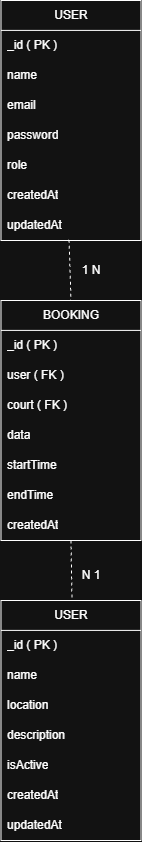

The diagram above was exported from draw.io. Its source (the exported page's mxGraphModel, read from the mxfile embedded in the PNG):
<mxGraphModel dx="1103" dy="809" grid="1" gridSize="10" guides="1" tooltips="1" connect="1" arrows="1" fold="1" page="1" pageScale="1" pageWidth="850" pageHeight="1100" math="0" shadow="0">
  <root>
    <mxCell id="0" />
    <mxCell id="1" parent="0" />
    <mxCell id="ADMNXOBf1D-AphDlF50s-6" parent="1" style="swimlane;fontStyle=0;childLayout=stackLayout;horizontal=1;startSize=30;horizontalStack=0;resizeParent=1;resizeParentMax=0;resizeLast=0;collapsible=1;marginBottom=0;whiteSpace=wrap;html=1;" value="USER" vertex="1">
      <mxGeometry height="240" width="140" x="280" y="40" as="geometry" />
    </mxCell>
    <mxCell id="ADMNXOBf1D-AphDlF50s-7" parent="ADMNXOBf1D-AphDlF50s-6" style="text;strokeColor=none;fillColor=none;align=left;verticalAlign=middle;spacingLeft=4;spacingRight=4;overflow=hidden;points=[[0,0.5],[1,0.5]];portConstraint=eastwest;rotatable=0;whiteSpace=wrap;html=1;" value="_id ( PK )" vertex="1">
      <mxGeometry height="30" width="140" y="30" as="geometry" />
    </mxCell>
    <mxCell id="ADMNXOBf1D-AphDlF50s-12" parent="ADMNXOBf1D-AphDlF50s-6" style="text;strokeColor=none;fillColor=none;align=left;verticalAlign=middle;spacingLeft=4;spacingRight=4;overflow=hidden;points=[[0,0.5],[1,0.5]];portConstraint=eastwest;rotatable=0;whiteSpace=wrap;html=1;" value="name" vertex="1">
      <mxGeometry height="30" width="140" y="60" as="geometry" />
    </mxCell>
    <mxCell id="ADMNXOBf1D-AphDlF50s-8" parent="ADMNXOBf1D-AphDlF50s-6" style="text;strokeColor=none;fillColor=none;align=left;verticalAlign=middle;spacingLeft=4;spacingRight=4;overflow=hidden;points=[[0,0.5],[1,0.5]];portConstraint=eastwest;rotatable=0;whiteSpace=wrap;html=1;" value="email" vertex="1">
      <mxGeometry height="30" width="140" y="90" as="geometry" />
    </mxCell>
    <mxCell id="ADMNXOBf1D-AphDlF50s-13" parent="ADMNXOBf1D-AphDlF50s-6" style="text;strokeColor=none;fillColor=none;align=left;verticalAlign=middle;spacingLeft=4;spacingRight=4;overflow=hidden;points=[[0,0.5],[1,0.5]];portConstraint=eastwest;rotatable=0;whiteSpace=wrap;html=1;" value="password" vertex="1">
      <mxGeometry height="30" width="140" y="120" as="geometry" />
    </mxCell>
    <mxCell id="ADMNXOBf1D-AphDlF50s-14" parent="ADMNXOBf1D-AphDlF50s-6" style="text;strokeColor=none;fillColor=none;align=left;verticalAlign=middle;spacingLeft=4;spacingRight=4;overflow=hidden;points=[[0,0.5],[1,0.5]];portConstraint=eastwest;rotatable=0;whiteSpace=wrap;html=1;" value="role" vertex="1">
      <mxGeometry height="30" width="140" y="150" as="geometry" />
    </mxCell>
    <mxCell id="ADMNXOBf1D-AphDlF50s-9" parent="ADMNXOBf1D-AphDlF50s-6" style="text;strokeColor=none;fillColor=none;align=left;verticalAlign=middle;spacingLeft=4;spacingRight=4;overflow=hidden;points=[[0,0.5],[1,0.5]];portConstraint=eastwest;rotatable=0;whiteSpace=wrap;html=1;" value="createdAt" vertex="1">
      <mxGeometry height="30" width="140" y="180" as="geometry" />
    </mxCell>
    <mxCell id="ADMNXOBf1D-AphDlF50s-15" parent="ADMNXOBf1D-AphDlF50s-6" style="text;strokeColor=none;fillColor=none;align=left;verticalAlign=middle;spacingLeft=4;spacingRight=4;overflow=hidden;points=[[0,0.5],[1,0.5]];portConstraint=eastwest;rotatable=0;whiteSpace=wrap;html=1;" value="updatedAt" vertex="1">
      <mxGeometry height="30" width="140" y="210" as="geometry" />
    </mxCell>
    <mxCell id="ADMNXOBf1D-AphDlF50s-16" parent="1" style="swimlane;fontStyle=0;childLayout=stackLayout;horizontal=1;startSize=30;horizontalStack=0;resizeParent=1;resizeParentMax=0;resizeLast=0;collapsible=1;marginBottom=0;whiteSpace=wrap;html=1;" value="BOOKING" vertex="1">
      <mxGeometry height="240" width="140" x="280" y="340" as="geometry" />
    </mxCell>
    <mxCell id="ADMNXOBf1D-AphDlF50s-17" parent="ADMNXOBf1D-AphDlF50s-16" style="text;strokeColor=none;fillColor=none;align=left;verticalAlign=middle;spacingLeft=4;spacingRight=4;overflow=hidden;points=[[0,0.5],[1,0.5]];portConstraint=eastwest;rotatable=0;whiteSpace=wrap;html=1;" value="_id ( PK )" vertex="1">
      <mxGeometry height="30" width="140" y="30" as="geometry" />
    </mxCell>
    <mxCell id="ADMNXOBf1D-AphDlF50s-18" parent="ADMNXOBf1D-AphDlF50s-16" style="text;strokeColor=none;fillColor=none;align=left;verticalAlign=middle;spacingLeft=4;spacingRight=4;overflow=hidden;points=[[0,0.5],[1,0.5]];portConstraint=eastwest;rotatable=0;whiteSpace=wrap;html=1;" value="user ( FK )" vertex="1">
      <mxGeometry height="30" width="140" y="60" as="geometry" />
    </mxCell>
    <mxCell id="ADMNXOBf1D-AphDlF50s-19" parent="ADMNXOBf1D-AphDlF50s-16" style="text;strokeColor=none;fillColor=none;align=left;verticalAlign=middle;spacingLeft=4;spacingRight=4;overflow=hidden;points=[[0,0.5],[1,0.5]];portConstraint=eastwest;rotatable=0;whiteSpace=wrap;html=1;" value="court ( FK )" vertex="1">
      <mxGeometry height="30" width="140" y="90" as="geometry" />
    </mxCell>
    <mxCell id="ADMNXOBf1D-AphDlF50s-20" parent="ADMNXOBf1D-AphDlF50s-16" style="text;strokeColor=none;fillColor=none;align=left;verticalAlign=middle;spacingLeft=4;spacingRight=4;overflow=hidden;points=[[0,0.5],[1,0.5]];portConstraint=eastwest;rotatable=0;whiteSpace=wrap;html=1;" value="data" vertex="1">
      <mxGeometry height="30" width="140" y="120" as="geometry" />
    </mxCell>
    <mxCell id="ADMNXOBf1D-AphDlF50s-21" parent="ADMNXOBf1D-AphDlF50s-16" style="text;strokeColor=none;fillColor=none;align=left;verticalAlign=middle;spacingLeft=4;spacingRight=4;overflow=hidden;points=[[0,0.5],[1,0.5]];portConstraint=eastwest;rotatable=0;whiteSpace=wrap;html=1;" value="startTime" vertex="1">
      <mxGeometry height="30" width="140" y="150" as="geometry" />
    </mxCell>
    <mxCell id="ADMNXOBf1D-AphDlF50s-22" parent="ADMNXOBf1D-AphDlF50s-16" style="text;strokeColor=none;fillColor=none;align=left;verticalAlign=middle;spacingLeft=4;spacingRight=4;overflow=hidden;points=[[0,0.5],[1,0.5]];portConstraint=eastwest;rotatable=0;whiteSpace=wrap;html=1;" value="endTime" vertex="1">
      <mxGeometry height="30" width="140" y="180" as="geometry" />
    </mxCell>
    <mxCell id="ADMNXOBf1D-AphDlF50s-23" parent="ADMNXOBf1D-AphDlF50s-16" style="text;strokeColor=none;fillColor=none;align=left;verticalAlign=middle;spacingLeft=4;spacingRight=4;overflow=hidden;points=[[0,0.5],[1,0.5]];portConstraint=eastwest;rotatable=0;whiteSpace=wrap;html=1;" value="createdAt" vertex="1">
      <mxGeometry height="30" width="140" y="210" as="geometry" />
    </mxCell>
    <mxCell id="ADMNXOBf1D-AphDlF50s-24" parent="1" style="swimlane;fontStyle=0;childLayout=stackLayout;horizontal=1;startSize=30;horizontalStack=0;resizeParent=1;resizeParentMax=0;resizeLast=0;collapsible=1;marginBottom=0;whiteSpace=wrap;html=1;" value="USER" vertex="1">
      <mxGeometry height="240" width="140" x="280" y="640" as="geometry" />
    </mxCell>
    <mxCell id="ADMNXOBf1D-AphDlF50s-25" parent="ADMNXOBf1D-AphDlF50s-24" style="text;strokeColor=none;fillColor=none;align=left;verticalAlign=middle;spacingLeft=4;spacingRight=4;overflow=hidden;points=[[0,0.5],[1,0.5]];portConstraint=eastwest;rotatable=0;whiteSpace=wrap;html=1;" value="_id ( PK )" vertex="1">
      <mxGeometry height="30" width="140" y="30" as="geometry" />
    </mxCell>
    <mxCell id="ADMNXOBf1D-AphDlF50s-26" parent="ADMNXOBf1D-AphDlF50s-24" style="text;strokeColor=none;fillColor=none;align=left;verticalAlign=middle;spacingLeft=4;spacingRight=4;overflow=hidden;points=[[0,0.5],[1,0.5]];portConstraint=eastwest;rotatable=0;whiteSpace=wrap;html=1;" value="name" vertex="1">
      <mxGeometry height="30" width="140" y="60" as="geometry" />
    </mxCell>
    <mxCell id="ADMNXOBf1D-AphDlF50s-27" parent="ADMNXOBf1D-AphDlF50s-24" style="text;strokeColor=none;fillColor=none;align=left;verticalAlign=middle;spacingLeft=4;spacingRight=4;overflow=hidden;points=[[0,0.5],[1,0.5]];portConstraint=eastwest;rotatable=0;whiteSpace=wrap;html=1;" value="location" vertex="1">
      <mxGeometry height="30" width="140" y="90" as="geometry" />
    </mxCell>
    <mxCell id="ADMNXOBf1D-AphDlF50s-28" parent="ADMNXOBf1D-AphDlF50s-24" style="text;strokeColor=none;fillColor=none;align=left;verticalAlign=middle;spacingLeft=4;spacingRight=4;overflow=hidden;points=[[0,0.5],[1,0.5]];portConstraint=eastwest;rotatable=0;whiteSpace=wrap;html=1;" value="description" vertex="1">
      <mxGeometry height="30" width="140" y="120" as="geometry" />
    </mxCell>
    <mxCell id="ADMNXOBf1D-AphDlF50s-29" parent="ADMNXOBf1D-AphDlF50s-24" style="text;strokeColor=none;fillColor=none;align=left;verticalAlign=middle;spacingLeft=4;spacingRight=4;overflow=hidden;points=[[0,0.5],[1,0.5]];portConstraint=eastwest;rotatable=0;whiteSpace=wrap;html=1;" value="isActive" vertex="1">
      <mxGeometry height="30" width="140" y="150" as="geometry" />
    </mxCell>
    <mxCell id="ADMNXOBf1D-AphDlF50s-30" parent="ADMNXOBf1D-AphDlF50s-24" style="text;strokeColor=none;fillColor=none;align=left;verticalAlign=middle;spacingLeft=4;spacingRight=4;overflow=hidden;points=[[0,0.5],[1,0.5]];portConstraint=eastwest;rotatable=0;whiteSpace=wrap;html=1;" value="createdAt" vertex="1">
      <mxGeometry height="30" width="140" y="180" as="geometry" />
    </mxCell>
    <mxCell id="ADMNXOBf1D-AphDlF50s-31" parent="ADMNXOBf1D-AphDlF50s-24" style="text;strokeColor=none;fillColor=none;align=left;verticalAlign=middle;spacingLeft=4;spacingRight=4;overflow=hidden;points=[[0,0.5],[1,0.5]];portConstraint=eastwest;rotatable=0;whiteSpace=wrap;html=1;" value="updatedAt" vertex="1">
      <mxGeometry height="30" width="140" y="210" as="geometry" />
    </mxCell>
    <mxCell id="ADMNXOBf1D-AphDlF50s-32" edge="1" parent="1" source="ADMNXOBf1D-AphDlF50s-15" style="endArrow=none;dashed=1;html=1;rounded=0;exitX=0.486;exitY=0.98;exitDx=0;exitDy=0;exitPerimeter=0;entryX=0.5;entryY=0;entryDx=0;entryDy=0;" target="ADMNXOBf1D-AphDlF50s-16" value="">
      <mxGeometry height="50" relative="1" width="50" as="geometry">
        <mxPoint x="370" y="570" as="sourcePoint" />
        <mxPoint x="420" y="520" as="targetPoint" />
      </mxGeometry>
    </mxCell>
    <mxCell id="ADMNXOBf1D-AphDlF50s-34" edge="1" parent="1" source="ADMNXOBf1D-AphDlF50s-16" style="endArrow=none;dashed=1;html=1;rounded=0;entryX=0.5;entryY=0;entryDx=0;entryDy=0;exitX=0.5;exitY=1;exitDx=0;exitDy=0;" value="">
      <mxGeometry height="50" relative="1" width="50" as="geometry">
        <mxPoint x="349" y="579" as="sourcePoint" />
        <mxPoint x="351" y="640" as="targetPoint" />
      </mxGeometry>
    </mxCell>
    <mxCell id="ADMNXOBf1D-AphDlF50s-35" parent="1" style="text;html=1;whiteSpace=wrap;strokeColor=none;fillColor=none;align=center;verticalAlign=middle;rounded=0;" value="1 N" vertex="1">
      <mxGeometry height="30" width="60" x="340" y="295" as="geometry" />
    </mxCell>
    <mxCell id="ADMNXOBf1D-AphDlF50s-36" parent="1" style="text;html=1;whiteSpace=wrap;strokeColor=none;fillColor=none;align=center;verticalAlign=middle;rounded=0;" value="N 1" vertex="1">
      <mxGeometry height="30" width="60" x="340" y="600" as="geometry" />
    </mxCell>
  </root>
</mxGraphModel>